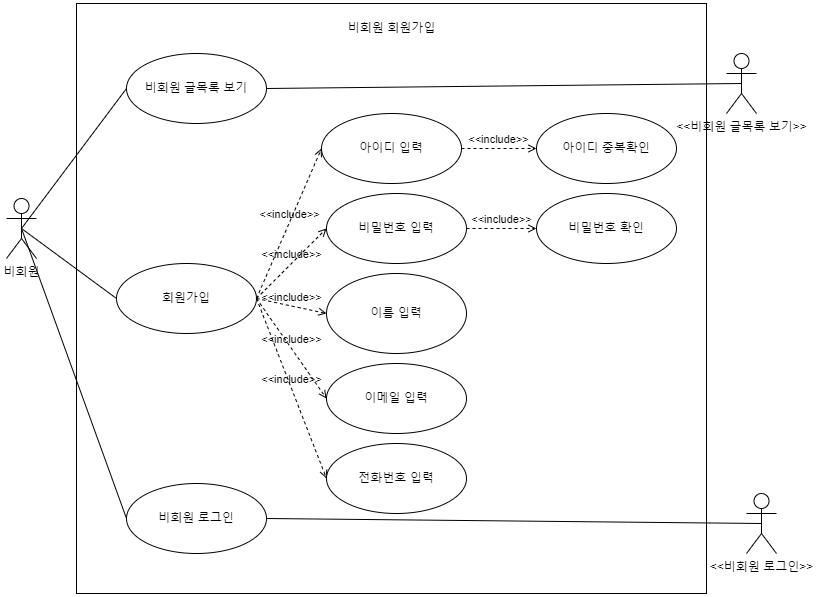

The diagram above was exported from draw.io. Its source (the exported page's mxGraphModel, read from the mxfile embedded in the PNG):
<mxGraphModel dx="1102" dy="1030" grid="1" gridSize="10" guides="1" tooltips="1" connect="1" arrows="1" fold="1" page="1" pageScale="1" pageWidth="827" pageHeight="1169" math="0" shadow="0">
  <root>
    <mxCell id="0" />
    <mxCell id="1" parent="0" />
    <mxCell id="vstRFvuWm3-x5z3hHqsm-1" value="" style="html=1;whiteSpace=wrap;" parent="1" vertex="1">
      <mxGeometry x="100" y="240" width="630" height="590" as="geometry" />
    </mxCell>
    <mxCell id="vstRFvuWm3-x5z3hHqsm-2" value="비회원" style="shape=umlActor;verticalLabelPosition=bottom;verticalAlign=top;html=1;outlineConnect=0;" parent="1" vertex="1">
      <mxGeometry x="30" y="435" width="30" height="60" as="geometry" />
    </mxCell>
    <mxCell id="vstRFvuWm3-x5z3hHqsm-3" value="" style="edgeStyle=none;html=1;endArrow=none;verticalAlign=bottom;rounded=0;exitX=0.5;exitY=0.5;exitDx=0;exitDy=0;exitPerimeter=0;entryX=0;entryY=0.5;entryDx=0;entryDy=0;" parent="1" source="vstRFvuWm3-x5z3hHqsm-2" target="vstRFvuWm3-x5z3hHqsm-5" edge="1">
      <mxGeometry width="160" relative="1" as="geometry">
        <mxPoint x="250" y="510" as="sourcePoint" />
        <mxPoint x="150" y="370" as="targetPoint" />
      </mxGeometry>
    </mxCell>
    <mxCell id="vstRFvuWm3-x5z3hHqsm-4" value="비회원 회원가입" style="text;html=1;strokeColor=none;fillColor=none;align=center;verticalAlign=middle;whiteSpace=wrap;rounded=0;" parent="1" vertex="1">
      <mxGeometry x="365.63" y="250" width="98.75" height="30" as="geometry" />
    </mxCell>
    <mxCell id="vstRFvuWm3-x5z3hHqsm-5" value="회원가입" style="ellipse;whiteSpace=wrap;html=1;" parent="1" vertex="1">
      <mxGeometry x="140" y="500" width="140" height="70" as="geometry" />
    </mxCell>
    <mxCell id="vstRFvuWm3-x5z3hHqsm-6" value="이름 입력" style="ellipse;whiteSpace=wrap;html=1;" parent="1" vertex="1">
      <mxGeometry x="350" y="510" width="140" height="80" as="geometry" />
    </mxCell>
    <mxCell id="vstRFvuWm3-x5z3hHqsm-7" value="비밀번호 입력" style="ellipse;whiteSpace=wrap;html=1;" parent="1" vertex="1">
      <mxGeometry x="350" y="430" width="140" height="70" as="geometry" />
    </mxCell>
    <mxCell id="vstRFvuWm3-x5z3hHqsm-8" value="아이디 입력" style="ellipse;whiteSpace=wrap;html=1;" parent="1" vertex="1">
      <mxGeometry x="345.01" y="350" width="140" height="70" as="geometry" />
    </mxCell>
    <mxCell id="vstRFvuWm3-x5z3hHqsm-10" value="" style="edgeStyle=none;html=1;endArrow=none;verticalAlign=bottom;rounded=0;entryX=0;entryY=0.5;entryDx=0;entryDy=0;exitX=0.5;exitY=0.5;exitDx=0;exitDy=0;exitPerimeter=0;" parent="1" source="vstRFvuWm3-x5z3hHqsm-2" target="xKe3QLlHKRHXUhEEfptD-1" edge="1">
      <mxGeometry width="160" relative="1" as="geometry">
        <mxPoint x="60" y="460" as="sourcePoint" />
        <mxPoint x="150" y="330" as="targetPoint" />
        <Array as="points" />
      </mxGeometry>
    </mxCell>
    <mxCell id="vstRFvuWm3-x5z3hHqsm-11" value="&amp;lt;&amp;lt;include&amp;gt;&amp;gt;" style="edgeStyle=none;html=1;endArrow=open;verticalAlign=bottom;dashed=1;labelBackgroundColor=none;rounded=0;entryX=0;entryY=0.5;entryDx=0;entryDy=0;exitX=1;exitY=0.5;exitDx=0;exitDy=0;" parent="1" source="vstRFvuWm3-x5z3hHqsm-5" target="vstRFvuWm3-x5z3hHqsm-6" edge="1">
      <mxGeometry width="160" relative="1" as="geometry">
        <mxPoint x="250" y="510" as="sourcePoint" />
        <mxPoint x="410" y="510" as="targetPoint" />
      </mxGeometry>
    </mxCell>
    <mxCell id="vstRFvuWm3-x5z3hHqsm-14" value="이메일 입력" style="ellipse;whiteSpace=wrap;html=1;" parent="1" vertex="1">
      <mxGeometry x="350" y="600" width="140" height="70" as="geometry" />
    </mxCell>
    <mxCell id="vstRFvuWm3-x5z3hHqsm-15" value="전화번호 입력" style="ellipse;whiteSpace=wrap;html=1;" parent="1" vertex="1">
      <mxGeometry x="350" y="680" width="140" height="70" as="geometry" />
    </mxCell>
    <mxCell id="vstRFvuWm3-x5z3hHqsm-17" value="&amp;lt;&amp;lt;include&amp;gt;&amp;gt;" style="edgeStyle=none;html=1;endArrow=open;verticalAlign=bottom;dashed=1;labelBackgroundColor=none;rounded=0;entryX=0;entryY=0.5;entryDx=0;entryDy=0;exitX=1;exitY=0.5;exitDx=0;exitDy=0;" parent="1" source="vstRFvuWm3-x5z3hHqsm-5" target="vstRFvuWm3-x5z3hHqsm-8" edge="1">
      <mxGeometry width="160" relative="1" as="geometry">
        <mxPoint x="360" y="575" as="sourcePoint" />
        <mxPoint x="520" y="575" as="targetPoint" />
      </mxGeometry>
    </mxCell>
    <mxCell id="vstRFvuWm3-x5z3hHqsm-18" value="&amp;lt;&amp;lt;include&amp;gt;&amp;gt;" style="edgeStyle=none;html=1;endArrow=open;verticalAlign=bottom;dashed=1;labelBackgroundColor=none;rounded=0;entryX=0;entryY=0.5;entryDx=0;entryDy=0;exitX=1;exitY=0.5;exitDx=0;exitDy=0;" parent="1" source="vstRFvuWm3-x5z3hHqsm-5" target="vstRFvuWm3-x5z3hHqsm-7" edge="1">
      <mxGeometry width="160" relative="1" as="geometry">
        <mxPoint x="360" y="575" as="sourcePoint" />
        <mxPoint x="520" y="380" as="targetPoint" />
      </mxGeometry>
    </mxCell>
    <mxCell id="vstRFvuWm3-x5z3hHqsm-19" value="&amp;lt;&amp;lt;include&amp;gt;&amp;gt;" style="edgeStyle=none;html=1;endArrow=open;verticalAlign=bottom;dashed=1;labelBackgroundColor=none;rounded=0;entryX=0;entryY=0.5;entryDx=0;entryDy=0;exitX=1;exitY=0.5;exitDx=0;exitDy=0;" parent="1" source="vstRFvuWm3-x5z3hHqsm-5" target="vstRFvuWm3-x5z3hHqsm-14" edge="1">
      <mxGeometry width="160" relative="1" as="geometry">
        <mxPoint x="360" y="575" as="sourcePoint" />
        <mxPoint x="520" y="475" as="targetPoint" />
      </mxGeometry>
    </mxCell>
    <mxCell id="vstRFvuWm3-x5z3hHqsm-20" value="&amp;lt;&amp;lt;include&amp;gt;&amp;gt;" style="edgeStyle=none;html=1;endArrow=open;verticalAlign=bottom;dashed=1;labelBackgroundColor=none;rounded=0;entryX=0;entryY=0.5;entryDx=0;entryDy=0;exitX=1;exitY=0.5;exitDx=0;exitDy=0;" parent="1" source="vstRFvuWm3-x5z3hHqsm-5" target="vstRFvuWm3-x5z3hHqsm-15" edge="1">
      <mxGeometry width="160" relative="1" as="geometry">
        <mxPoint x="360" y="575" as="sourcePoint" />
        <mxPoint x="520" y="665" as="targetPoint" />
      </mxGeometry>
    </mxCell>
    <mxCell id="vstRFvuWm3-x5z3hHqsm-21" value="아이디 중복확인" style="ellipse;whiteSpace=wrap;html=1;" parent="1" vertex="1">
      <mxGeometry x="560" y="350" width="140" height="70" as="geometry" />
    </mxCell>
    <mxCell id="vstRFvuWm3-x5z3hHqsm-22" value="&amp;lt;&amp;lt;include&amp;gt;&amp;gt;" style="edgeStyle=none;html=1;endArrow=open;verticalAlign=bottom;dashed=1;labelBackgroundColor=none;rounded=0;entryX=0;entryY=0.5;entryDx=0;entryDy=0;exitX=1;exitY=0.5;exitDx=0;exitDy=0;" parent="1" source="vstRFvuWm3-x5z3hHqsm-8" target="vstRFvuWm3-x5z3hHqsm-21" edge="1">
      <mxGeometry width="160" relative="1" as="geometry">
        <mxPoint x="290" y="575" as="sourcePoint" />
        <mxPoint x="360" y="380" as="targetPoint" />
      </mxGeometry>
    </mxCell>
    <mxCell id="vstRFvuWm3-x5z3hHqsm-23" value="비밀번호 확인" style="ellipse;whiteSpace=wrap;html=1;" parent="1" vertex="1">
      <mxGeometry x="560" y="430" width="140" height="70" as="geometry" />
    </mxCell>
    <mxCell id="vstRFvuWm3-x5z3hHqsm-24" value="&amp;lt;&amp;lt;include&amp;gt;&amp;gt;" style="edgeStyle=none;html=1;endArrow=open;verticalAlign=bottom;dashed=1;labelBackgroundColor=none;rounded=0;entryX=0;entryY=0.5;entryDx=0;entryDy=0;exitX=1;exitY=0.5;exitDx=0;exitDy=0;" parent="1" source="vstRFvuWm3-x5z3hHqsm-7" target="vstRFvuWm3-x5z3hHqsm-23" edge="1">
      <mxGeometry width="160" relative="1" as="geometry">
        <mxPoint x="490" y="464.5" as="sourcePoint" />
        <mxPoint x="560" y="464.5" as="targetPoint" />
      </mxGeometry>
    </mxCell>
    <mxCell id="lEvyo55_jwEFBQhm1huG-3" value="" style="edgeStyle=none;html=1;endArrow=none;verticalAlign=bottom;rounded=0;exitX=0.5;exitY=0.5;exitDx=0;exitDy=0;exitPerimeter=0;entryX=0;entryY=0.5;entryDx=0;entryDy=0;" parent="1" source="vstRFvuWm3-x5z3hHqsm-2" target="xKe3QLlHKRHXUhEEfptD-2" edge="1">
      <mxGeometry width="160" relative="1" as="geometry">
        <mxPoint x="55" y="475" as="sourcePoint" />
        <mxPoint x="150" y="760" as="targetPoint" />
      </mxGeometry>
    </mxCell>
    <mxCell id="9XZBE_30TCpifeEQ_Qy_-1" value="&amp;lt;&amp;lt;비회원 글목록 보기&amp;gt;&amp;gt;" style="shape=umlActor;html=1;verticalLabelPosition=bottom;verticalAlign=top;align=center;" parent="1" vertex="1">
      <mxGeometry x="750" y="290" width="30" height="60" as="geometry" />
    </mxCell>
    <mxCell id="9XZBE_30TCpifeEQ_Qy_-2" value="&amp;lt;&amp;lt;비회원 로그인&amp;gt;&amp;gt;" style="shape=umlActor;html=1;verticalLabelPosition=bottom;verticalAlign=top;align=center;" parent="1" vertex="1">
      <mxGeometry x="770" y="730" width="30" height="60" as="geometry" />
    </mxCell>
    <mxCell id="9XZBE_30TCpifeEQ_Qy_-4" value="" style="edgeStyle=none;html=1;endArrow=none;verticalAlign=bottom;rounded=0;entryX=0.5;entryY=0.5;entryDx=0;entryDy=0;exitX=1;exitY=0.5;exitDx=0;exitDy=0;entryPerimeter=0;" parent="1" source="xKe3QLlHKRHXUhEEfptD-1" target="9XZBE_30TCpifeEQ_Qy_-1" edge="1">
      <mxGeometry width="160" relative="1" as="geometry">
        <mxPoint x="290" y="330" as="sourcePoint" />
        <mxPoint x="160" y="340" as="targetPoint" />
        <Array as="points" />
      </mxGeometry>
    </mxCell>
    <mxCell id="9XZBE_30TCpifeEQ_Qy_-5" value="" style="edgeStyle=none;html=1;endArrow=none;verticalAlign=bottom;rounded=0;entryX=0.5;entryY=0.5;entryDx=0;entryDy=0;entryPerimeter=0;exitX=1;exitY=0.5;exitDx=0;exitDy=0;" parent="1" source="xKe3QLlHKRHXUhEEfptD-2" target="9XZBE_30TCpifeEQ_Qy_-2" edge="1">
      <mxGeometry width="160" relative="1" as="geometry">
        <mxPoint x="270" y="760" as="sourcePoint" />
        <mxPoint x="775" y="330" as="targetPoint" />
        <Array as="points" />
      </mxGeometry>
    </mxCell>
    <mxCell id="xKe3QLlHKRHXUhEEfptD-1" value="비회원 글목록 보기" style="ellipse;whiteSpace=wrap;html=1;" vertex="1" parent="1">
      <mxGeometry x="150" y="290" width="140" height="70" as="geometry" />
    </mxCell>
    <mxCell id="xKe3QLlHKRHXUhEEfptD-2" value="비회원 로그인" style="ellipse;whiteSpace=wrap;html=1;" vertex="1" parent="1">
      <mxGeometry x="150" y="720" width="140" height="70" as="geometry" />
    </mxCell>
  </root>
</mxGraphModel>